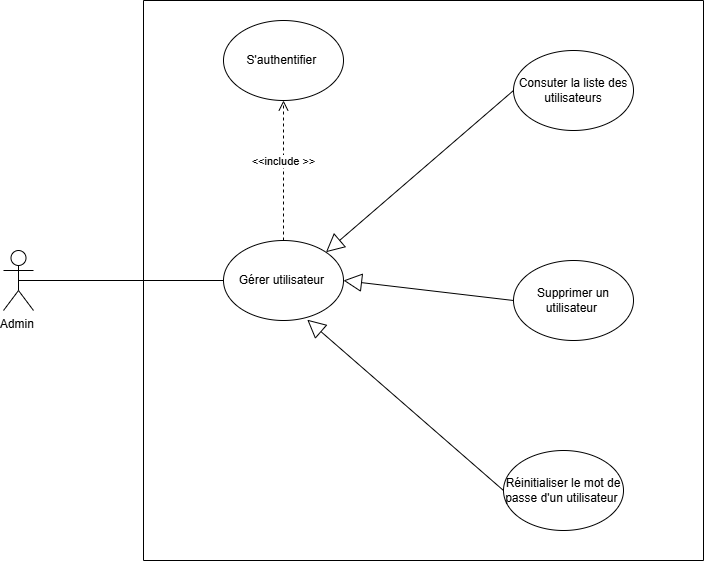

The diagram above was exported from draw.io. Its source (the exported page's mxGraphModel, read from the mxfile embedded in the PNG):
<mxGraphModel dx="1042" dy="660" grid="1" gridSize="10" guides="1" tooltips="1" connect="1" arrows="1" fold="1" page="1" pageScale="1" pageWidth="827" pageHeight="1169" math="0" shadow="0">
  <root>
    <mxCell id="0" />
    <mxCell id="1" parent="0" />
    <mxCell id="afcOs27-ESFrPpvKPVTc-1" parent="1" style="shape=umlActor;verticalLabelPosition=bottom;verticalAlign=top;html=1;outlineConnect=0;" value="Admin&amp;nbsp;" vertex="1">
      <mxGeometry height="60" width="30" x="60" y="330" as="geometry" />
    </mxCell>
    <mxCell id="afcOs27-ESFrPpvKPVTc-2" parent="1" style="ellipse;whiteSpace=wrap;html=1;" value="Gérer utilisateur&amp;nbsp;" vertex="1">
      <mxGeometry height="80" width="120" x="280" y="320" as="geometry" />
    </mxCell>
    <mxCell id="afcOs27-ESFrPpvKPVTc-3" parent="1" style="ellipse;whiteSpace=wrap;html=1;" value="Supprimer un utilisateur&amp;nbsp;" vertex="1">
      <mxGeometry height="80" width="120" x="570" y="340" as="geometry" />
    </mxCell>
    <mxCell id="afcOs27-ESFrPpvKPVTc-4" parent="1" style="ellipse;whiteSpace=wrap;html=1;" value="Consuter la liste des utilisateurs" vertex="1">
      <mxGeometry height="80" width="120" x="570" y="130" as="geometry" />
    </mxCell>
    <mxCell id="afcOs27-ESFrPpvKPVTc-6" parent="1" style="ellipse;whiteSpace=wrap;html=1;" value="Réinitialiser le mot de passe d'un utilisateur&amp;nbsp;" vertex="1">
      <mxGeometry height="80" width="120" x="560" y="530" as="geometry" />
    </mxCell>
    <mxCell id="afcOs27-ESFrPpvKPVTc-7" parent="1" style="ellipse;whiteSpace=wrap;html=1;" value="S'authentifier&amp;nbsp;" vertex="1">
      <mxGeometry height="80" width="120" x="280" y="100" as="geometry" />
    </mxCell>
    <mxCell id="afcOs27-ESFrPpvKPVTc-8" edge="1" parent="1" source="afcOs27-ESFrPpvKPVTc-4" style="endArrow=block;endSize=16;endFill=0;html=1;rounded=0;exitX=0;exitY=0.5;exitDx=0;exitDy=0;entryX=1;entryY=0;entryDx=0;entryDy=0;" target="afcOs27-ESFrPpvKPVTc-2" value="">
      <mxGeometry relative="1" width="160" as="geometry">
        <mxPoint x="330" y="470" as="sourcePoint" />
        <mxPoint x="490" y="470" as="targetPoint" />
      </mxGeometry>
    </mxCell>
    <mxCell id="afcOs27-ESFrPpvKPVTc-9" edge="1" parent="1" source="afcOs27-ESFrPpvKPVTc-3" style="endArrow=block;endSize=16;endFill=0;html=1;rounded=0;exitX=0;exitY=0.5;exitDx=0;exitDy=0;entryX=1;entryY=0.5;entryDx=0;entryDy=0;" target="afcOs27-ESFrPpvKPVTc-2" value="">
      <mxGeometry relative="1" width="160" as="geometry">
        <mxPoint x="330" y="470" as="sourcePoint" />
        <mxPoint x="490" y="470" as="targetPoint" />
      </mxGeometry>
    </mxCell>
    <mxCell id="afcOs27-ESFrPpvKPVTc-10" edge="1" parent="1" source="afcOs27-ESFrPpvKPVTc-6" style="endArrow=block;endSize=16;endFill=0;html=1;rounded=0;exitX=0;exitY=0.5;exitDx=0;exitDy=0;entryX=0.698;entryY=0.99;entryDx=0;entryDy=0;entryPerimeter=0;" target="afcOs27-ESFrPpvKPVTc-2" value="">
      <mxGeometry relative="1" width="160" as="geometry">
        <mxPoint x="330" y="470" as="sourcePoint" />
        <mxPoint x="490" y="470" as="targetPoint" />
      </mxGeometry>
    </mxCell>
    <mxCell id="afcOs27-ESFrPpvKPVTc-11" edge="1" parent="1" source="afcOs27-ESFrPpvKPVTc-2" style="html=1;verticalAlign=bottom;endArrow=open;dashed=1;endSize=8;curved=0;rounded=0;entryX=0.5;entryY=1;entryDx=0;entryDy=0;exitX=0.5;exitY=0;exitDx=0;exitDy=0;" target="afcOs27-ESFrPpvKPVTc-7" value="&amp;lt;&amp;lt;include &amp;gt;&amp;gt;">
      <mxGeometry relative="1" as="geometry">
        <mxPoint x="450" y="390" as="sourcePoint" />
        <mxPoint x="370" y="390" as="targetPoint" />
      </mxGeometry>
    </mxCell>
    <mxCell id="afcOs27-ESFrPpvKPVTc-12" edge="1" parent="1" source="afcOs27-ESFrPpvKPVTc-2" style="endArrow=none;html=1;rounded=0;exitX=0;exitY=0.5;exitDx=0;exitDy=0;entryX=0.5;entryY=0.5;entryDx=0;entryDy=0;entryPerimeter=0;" target="afcOs27-ESFrPpvKPVTc-1" value="">
      <mxGeometry height="50" relative="1" width="50" as="geometry">
        <mxPoint x="390" y="420" as="sourcePoint" />
        <mxPoint x="440" y="370" as="targetPoint" />
      </mxGeometry>
    </mxCell>
    <mxCell id="cNo54GhPKCCCmgVteiXu-1" edge="1" parent="1" style="endArrow=none;html=1;rounded=0;" value="">
      <mxGeometry height="50" relative="1" width="50" as="geometry">
        <mxPoint x="200" y="640" as="sourcePoint" />
        <mxPoint x="200" y="80" as="targetPoint" />
      </mxGeometry>
    </mxCell>
    <mxCell id="cNo54GhPKCCCmgVteiXu-2" edge="1" parent="1" style="endArrow=none;html=1;rounded=0;" value="">
      <mxGeometry height="50" relative="1" width="50" as="geometry">
        <mxPoint x="760" y="80" as="sourcePoint" />
        <mxPoint x="200" y="80" as="targetPoint" />
      </mxGeometry>
    </mxCell>
    <mxCell id="cNo54GhPKCCCmgVteiXu-3" edge="1" parent="1" style="endArrow=none;html=1;rounded=0;" value="">
      <mxGeometry height="50" relative="1" width="50" as="geometry">
        <mxPoint x="760" y="640" as="sourcePoint" />
        <mxPoint x="760" y="80" as="targetPoint" />
      </mxGeometry>
    </mxCell>
    <mxCell id="cNo54GhPKCCCmgVteiXu-4" edge="1" parent="1" style="endArrow=none;html=1;rounded=0;" value="">
      <mxGeometry height="50" relative="1" width="50" as="geometry">
        <mxPoint x="760" y="640" as="sourcePoint" />
        <mxPoint x="200" y="640" as="targetPoint" />
      </mxGeometry>
    </mxCell>
  </root>
</mxGraphModel>